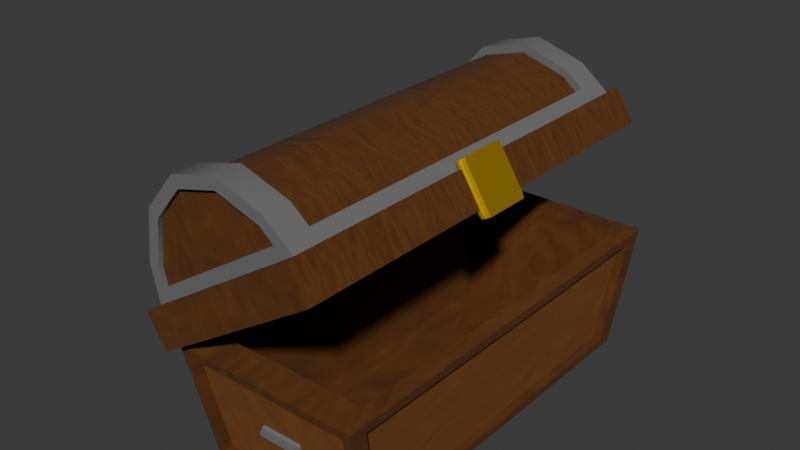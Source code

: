 # Source: treasure_chest.blend  (saved by Blender 4.4.32; exported with 4.5.12 LTS)
import bpy
from mathutils import Matrix  # noqa: F401  (used for matrix-valued properties, if any)

bpy.ops.wm.read_factory_settings(use_empty=True)
scene = bpy.context.scene
scene.name = 'Scene'

# ---- collections
col_collection = bpy.data.collections.new('Collection'); scene.collection.children.link(col_collection)

# ---- materials (node trees are filled in below, after node groups)
mat_metall_verstr_rkung = bpy.data.materials.new('Metall versträrkung')
mat_wood = bpy.data.materials.new(' Wood ')
mat_wood_2_001 = bpy.data.materials.new('Wood 2.001')
mat_verschluss = bpy.data.materials.new('Verschluss')

# ---- node groups
ng_smooth_by_angle = bpy.data.node_groups.new('Smooth by Angle', 'GeometryNodeTree')
_s = ng_smooth_by_angle.interface.new_socket(name='Mesh', in_out='OUTPUT', socket_type='NodeSocketGeometry')
_s = ng_smooth_by_angle.interface.new_socket(name='Mesh', in_out='INPUT', socket_type='NodeSocketGeometry')
_s = ng_smooth_by_angle.interface.new_socket(name='Angle', in_out='INPUT', socket_type='NodeSocketFloat')
_s.subtype = 'ANGLE'
_s.default_value = 0.5236
_s.min_value = 0.0
_s.max_value = 3.142
_s.description = 'Maximum face angle for smooth edges'
_s = ng_smooth_by_angle.interface.new_socket(name='Ignore Sharpness', in_out='INPUT', socket_type='NodeSocketBool')
_s.force_non_field = True
ng_smooth_by_angle.description = 'Set the sharpness of mesh edges based on the angle between the neighboring faces'
ng_smooth_by_angle.is_modifier = True
_N = ng_smooth_by_angle.nodes; _L = ng_smooth_by_angle.links
n0 = _N.new('GeometryNodeSetShadeSmooth'); n0.name = 'Set Shade Smooth'; n0.location = (120, -80)
n0.domain = 'EDGE'
n1 = _N.new('GeometryNodeSetShadeSmooth'); n1.name = 'Set Shade Smooth.001'; n1.location = (300, -80)
n2 = _N.new('NodeGroupOutput'); n2.name = 'Group Output'; n2.location = (480, -80)
n3 = _N.new('GeometryNodeInputMeshEdgeAngle'); n3.name = 'Edge Angle'; n3.location = (-440, -240)
n4 = _N.new('NodeGroupInput'); n4.name = 'Group Input'; n4.location = (-80, -80)
n5 = _N.new('GeometryNodeInputEdgeSmooth'); n5.name = 'Is Edge Smooth'; n5.location = (-260, -120)
n6 = _N.new('GeometryNodeInputShadeSmooth'); n6.name = 'Is Shade Smooth'; n6.location = (-440, -397)
n7 = _N.new('FunctionNodeCompare'); n7.name = 'Compare'; n7.location = (-260, -260)
n7.operation = 'LESS_EQUAL'
n7.inputs[6].default_value = (0.0, 0.0, 0.0, 0.0)
n7.inputs[7].default_value = (0.0, 0.0, 0.0, 0.0)
n8 = _N.new('FunctionNodeBooleanMath'); n8.name = 'Boolean Math.001'; n8.location = (-80, -260)
n9 = _N.new('NodeGroupInput'); n9.name = 'Group Input.001'; n9.location = (-440, -329)
n10 = _N.new('NodeGroupInput'); n10.name = 'Group Input.002'; n10.location = (-259, -189)
n11 = _N.new('FunctionNodeBooleanMath'); n11.name = 'Boolean Math'; n11.location = (-80, -149)
n11.operation = 'OR'
n12 = _N.new('FunctionNodeBooleanMath'); n12.name = 'Boolean Math.002'; n12.location = (-260, -380)
n12.operation = 'OR'
n13 = _N.new('NodeGroupInput'); n13.name = 'Group Input.003'; n13.location = (-440, -460)
_L.new(n3.outputs[0], n7.inputs[0])
_L.new(n1.outputs[0], n2.inputs[0])
_L.new(n9.outputs[1], n7.inputs[1])
_L.new(n7.outputs[0], n8.inputs[0])
_L.new(n4.outputs[0], n0.inputs[0])
_L.new(n0.outputs[0], n1.inputs[0])
_L.new(n8.outputs[0], n0.inputs[2])
_L.new(n10.outputs[2], n11.inputs[1])
_L.new(n5.outputs[0], n11.inputs[0])
_L.new(n11.outputs[0], n0.inputs[1])
_L.new(n13.outputs[2], n12.inputs[1])
_L.new(n6.outputs[0], n12.inputs[0])
_L.new(n12.outputs[0], n8.inputs[1])
n2.is_active_output = True

# ---- material node trees
mat_metall_verstr_rkung.use_nodes = True; mat_metall_verstr_rkung.node_tree.nodes.clear()
_N = mat_metall_verstr_rkung.node_tree.nodes; _L = mat_metall_verstr_rkung.node_tree.links
n0 = _N.new('ShaderNodeBsdfPrincipled'); n0.name = 'Principled BSDF'; n0.location = (10, 300)
n0.inputs[0].default_value = (0.1742, 0.1742, 0.1742, 1.0)
n0.inputs[1].default_value = 0.116
n0.inputs[2].default_value = 0.8
n0.inputs[3].default_value = 1.3
n1 = _N.new('ShaderNodeOutputMaterial'); n1.name = 'Material Output'; n1.location = (300, 300)
_L.new(n0.outputs[0], n1.inputs[0])
n1.is_active_output = True
mat_wood.use_nodes = True; mat_wood.node_tree.nodes.clear()
_N = mat_wood.node_tree.nodes; _L = mat_wood.node_tree.links
n0 = _N.new('ShaderNodeBsdfPrincipled'); n0.name = 'Principled BSDF'; n0.location = (157, 300)
n0.inputs[2].default_value = 1.0
n1 = _N.new('ShaderNodeOutputMaterial'); n1.name = 'Material Output'; n1.location = (433, 300)
n2 = _N.new('ShaderNodeTexNoise'); n2.name = 'Noise Texture'; n2.location = (-317, 304)
n2.inputs[2].default_value = 3.0
n2.inputs[3].default_value = 0.8
n2.inputs[4].default_value = 0.9559
n2.inputs[8].default_value = 1.6
n3 = _N.new('ShaderNodeValToRGB'); n3.name = 'Color Ramp'; n3.location = (-137, 277)
while len(n3.color_ramp.elements) > 1: n3.color_ramp.elements.remove(n3.color_ramp.elements[-1])
n3.color_ramp.elements[0].position = 0.0; n3.color_ramp.elements[0].color = (0.1594, 0.05046, 0.0, 1.0)
_e = n3.color_ramp.elements.new(1.0); _e.color = (0.04002, 0.009617, 0.0, 1.0)
n4 = _N.new('ShaderNodeMapping'); n4.name = 'Mapping'; n4.location = (-497, 293)
n5 = _N.new('ShaderNodeTexCoord'); n5.name = 'Texture Coordinate'; n5.location = (-712, 272)
_L.new(n0.outputs[0], n1.inputs[0])
_L.new(n3.outputs[0], n0.inputs[0])
_L.new(n2.outputs[1], n3.inputs[0])
_L.new(n5.outputs[3], n4.inputs[0])
_L.new(n4.outputs[0], n2.inputs[0])
n1.is_active_output = True
mat_wood_2_001.use_nodes = True; mat_wood_2_001.node_tree.nodes.clear()
_N = mat_wood_2_001.node_tree.nodes; _L = mat_wood_2_001.node_tree.links
n0 = _N.new('ShaderNodeBsdfPrincipled'); n0.name = 'Principled BSDF'; n0.location = (385, 267)
n0.inputs[2].default_value = 1.0
n1 = _N.new('ShaderNodeOutputMaterial'); n1.name = 'Material Output'; n1.location = (662, 267)
n2 = _N.new('ShaderNodeTexNoise'); n2.name = 'Noise Texture'; n2.location = (-88, 271)
n2.inputs[2].default_value = 3.0
n2.inputs[3].default_value = 0.8
n2.inputs[4].default_value = 0.9559
n2.inputs[8].default_value = 1.6
n3 = _N.new('ShaderNodeValToRGB'); n3.name = 'Color Ramp'; n3.location = (92, 244)
while len(n3.color_ramp.elements) > 1: n3.color_ramp.elements.remove(n3.color_ramp.elements[-1])
n3.color_ramp.elements[0].position = 0.0; n3.color_ramp.elements[0].color = (0.2618, 0.07811, 0.0004651, 1.0)
_e = n3.color_ramp.elements.new(1.0); _e.color = (0.1143, 0.03996, 0.006387, 1.0)
n4 = _N.new('ShaderNodeMapping'); n4.name = 'Mapping'; n4.location = (-268, 260)
n5 = _N.new('ShaderNodeTexCoord'); n5.name = 'Texture Coordinate'; n5.location = (-483, 239)
_L.new(n0.outputs[0], n1.inputs[0])
_L.new(n3.outputs[0], n0.inputs[0])
_L.new(n2.outputs[1], n3.inputs[0])
_L.new(n5.outputs[3], n4.inputs[0])
_L.new(n4.outputs[0], n2.inputs[0])
n1.is_active_output = True
mat_verschluss.use_nodes = True; mat_verschluss.node_tree.nodes.clear()
_N = mat_verschluss.node_tree.nodes; _L = mat_verschluss.node_tree.links
n0 = _N.new('ShaderNodeBsdfPrincipled'); n0.name = 'Principled BSDF'; n0.location = (10, 300)
n0.inputs[0].default_value = (0.5969, 0.3918, 0.0, 1.0)
n0.inputs[1].default_value = 1.0
n0.inputs[2].default_value = 0.752
n1 = _N.new('ShaderNodeOutputMaterial'); n1.name = 'Material Output'; n1.location = (300, 300)
_L.new(n0.outputs[0], n1.inputs[0])
n1.is_active_output = True

# ---- world
world_world = bpy.data.worlds.new('World'); scene.world = world_world
world_world.use_nodes = True; world_world.node_tree.nodes.clear()
_N = world_world.node_tree.nodes; _L = world_world.node_tree.links
n0 = _N.new('ShaderNodeOutputWorld'); n0.name = 'World Output'; n0.location = (300, 300)
n1 = _N.new('ShaderNodeBackground'); n1.name = 'Background'; n1.location = (10, 300)
n1.inputs[0].default_value = (0.05088, 0.05088, 0.05088, 1.0)
_L.new(n1.outputs[0], n0.inputs[0])
n0.is_active_output = True
world_world.color = (0.05088, 0.05088, 0.05088)
world_world.sun_shadow_jitter_overblur = 0.0

# ---- meshes
me_cube_002 = bpy.data.meshes.new('Cube.002')
me_cube_002.from_pydata([(-0.8891, -0.8891, -1.437), (-0.8891, 0.8891, -1.437), (0.8891, -0.8891, -1.437), (0.8891, 0.8891, -1.437), (1.0, -1.0, -0.3255), (-1.0, -1.0, -0.3255), (-1.0, 1.0, -0.3255), (1.0, 1.0, -0.3255), (-0.7444, 0.7444, -1.314), (-0.7444, -0.7444, -1.314), (0.7444, 0.7444, -1.314), (0.7444, -0.7444, -1.314), (-0.8677, -0.8677, -0.289), (-0.8677, 0.8677, -0.289), (0.8677, 0.8677, -0.289), (0.8677, -0.8677, -0.289), (-0.8135, -0.8974, -1.354), (-0.8974, -0.8135, -1.354), (-0.8974, 0.8135, -1.354), (-0.9917, 0.9078, -0.4086), (0.8974, 0.8135, -1.354), (0.8974, -0.8135, -1.354), (0.9917, -0.9078, -0.4086), (0.8135, 0.8974, -1.354), (-0.8135, 0.8974, -1.354), (-0.9078, 0.9917, -0.4086), (0.9078, 0.9917, -0.4086), (0.8135, -0.8974, -1.354), (0.9078, -0.9917, -0.4086), (-0.9078, -0.9917, -0.4086), (-0.9917, -0.9078, -0.4086), (0.9917, 0.9078, -0.4086), (0.8135, 0.8116, -1.346), (-0.8135, 0.8116, -1.346), (-0.9078, 0.9059, -0.4), (0.9078, 0.9059, -0.4), (-0.8135, -0.8116, -1.346), (0.8135, -0.8116, -1.346), (0.9078, -0.9059, -0.4), (-0.9078, -0.9059, -0.4), (-0.8116, 0.8135, -1.346), (-0.8116, -0.8135, -1.346), (-0.9059, -0.9078, -0.4), (-0.9059, 0.9078, -0.4), (0.8116, -0.8135, -1.346), (0.8116, 0.8135, -1.346), (0.9059, 0.9078, -0.4), (0.9059, -0.9078, -0.4), (0.8135, 0.8529, -1.35), (-0.8135, 0.8529, -1.35), (-0.9078, 0.9472, -0.4041), (0.9078, 0.9472, -0.4041), (-0.8135, -0.8529, -1.35), (0.8135, -0.8529, -1.35), (0.9078, -0.9472, -0.4041), (-0.9078, -0.9472, -0.4041), (-0.2126, -0.9096, -0.9155), (-0.2126, -0.92, -0.9051), (-0.2231, -0.9096, -0.9051), (-0.2126, -0.92, -0.8488), (-0.2126, -0.9096, -0.8384), (-0.2231, -0.9096, -0.8488), (-0.2126, -0.8905, -0.9155), (-0.2231, -0.8905, -0.9051), (-0.2126, -0.88, -0.9051), (-0.2126, -0.8905, -0.8384), (-0.2126, -0.88, -0.8488), (-0.2231, -0.8905, -0.8488), (0.2126, -0.9096, -0.9155), (0.2231, -0.9096, -0.9051), (0.2126, -0.92, -0.9051), (0.2126, -0.9096, -0.8384), (0.2126, -0.92, -0.8488), (0.2231, -0.9096, -0.8488), (0.2126, -0.8905, -0.9155), (0.2126, -0.88, -0.9051), (0.2231, -0.8905, -0.9051), (0.2126, -0.8905, -0.8384), (0.2231, -0.8905, -0.8488), (0.2126, -0.88, -0.8488), (0.1988, -0.92, -0.8913), (0.1988, -0.92, -0.8626), (-0.1988, -0.92, -0.8626), (-0.1988, -0.92, -0.8913), (0.1988, -0.9381, -0.8626), (0.1988, -0.9381, -0.8913), (-0.1988, -0.9381, -0.8913), (-0.1988, -0.9381, -0.8626), (0.1988, -0.92, -0.8913), (-0.1988, -0.92, -0.8913), (0.1988, -0.9381, -0.8626), (0.1988, -0.9381, -0.8913), (-0.1988, -0.9381, -0.8913), (-0.1988, -0.9381, -0.8626), (-0.1902, 0.9003, -0.9198), (-0.1902, 0.8779, -0.8973), (-0.2126, 0.9003, -0.8973), (-0.1902, 0.8779, -0.8566), (-0.1902, 0.9003, -0.8341), (-0.2126, 0.9003, -0.8566), (-0.1902, 0.8998, -0.9198), (-0.2126, 0.8998, -0.8973), (-0.1806, 0.9222, -0.8878), (-0.1902, 0.8998, -0.8341), (-0.1806, 0.9222, -0.8661), (-0.2126, 0.8998, -0.8566), (0.1902, 0.9003, -0.9198), (0.2126, 0.9003, -0.8973), (0.1902, 0.8779, -0.8973), (0.1902, 0.9003, -0.8341), (0.1902, 0.8779, -0.8566), (0.2126, 0.9003, -0.8566), (0.1902, 0.8998, -0.9198), (0.1806, 0.9222, -0.8878), (0.2126, 0.8998, -0.8973), (0.1902, 0.8998, -0.8341), (0.2126, 0.8998, -0.8566), (0.1806, 0.9222, -0.8661), (-0.1902, 0.9222, -0.8566), (-0.1902, 0.9222, -0.8973), (0.1902, 0.9222, -0.8973), (0.1902, 0.9222, -0.8566), (-0.1806, 0.941, -0.8661), (-0.1806, 0.941, -0.8878), (0.1806, 0.941, -0.8878), (0.1806, 0.941, -0.8661)], [], [(1, 3, 2, 0), (8, 9, 11, 10), (8, 10, 14, 13), (11, 9, 12, 15), (9, 8, 13, 12), (10, 11, 15, 14), (5, 12, 13, 6), (6, 13, 14, 7), (7, 14, 15, 4), (4, 15, 12, 5), (1, 24, 23, 3), (3, 23, 26, 7), (7, 26, 25, 6), (6, 25, 24, 1), (2, 27, 16, 0), (0, 16, 29, 5), (5, 29, 28, 4), (4, 28, 27, 2), (0, 17, 18, 1), (1, 18, 19, 6), (6, 19, 30, 5), (5, 30, 17, 0), (3, 20, 21, 2), (2, 21, 22, 4), (4, 22, 31, 7), (7, 31, 20, 3), (24, 33, 32, 23), (29, 39, 38, 28), (21, 44, 47, 22), (16, 36, 39, 29), (34, 50, 49, 33), (35, 51, 50, 34), (41, 42, 43, 40), (45, 46, 47, 44), (22, 47, 46, 31), (17, 41, 40, 18), (25, 34, 33, 24), (30, 42, 41, 17), (23, 32, 35, 26), (18, 40, 43, 19), (26, 35, 34, 25), (19, 43, 42, 30), (27, 37, 36, 16), (20, 45, 44, 21), (28, 38, 37, 27), (31, 46, 45, 20), (49, 50, 51, 48), (53, 54, 55, 52), (36, 52, 55, 39), (37, 53, 52, 36), (32, 48, 51, 35), (33, 49, 48, 32), (39, 55, 54, 38), (38, 54, 53, 37), (82, 83, 86, 87), (76, 78, 73, 69), (77, 65, 60, 71), (58, 61, 67, 63), (64, 66, 79, 75), (56, 57, 58), (59, 60, 61), (62, 63, 64), (65, 66, 67), (68, 69, 70), (71, 72, 73), (74, 75, 76), (77, 78, 79), (62, 56, 58, 63), (57, 59, 61, 58), (60, 65, 67, 61), (66, 64, 63, 67), (74, 62, 64, 75), (65, 77, 79, 66), (78, 76, 75, 79), (68, 74, 76, 69), (77, 71, 73, 78), (72, 70, 69, 73), (56, 68, 70, 57), (71, 60, 59, 72), (62, 74, 68, 56), (70, 72, 81, 80), (72, 59, 82, 81), (59, 57, 83, 82), (57, 70, 80, 83), (86, 83, 89, 92), (80, 85, 91, 88), (81, 82, 87, 84), (80, 81, 84, 85), (91, 90, 93, 92), (89, 88, 91, 92), (83, 80, 88, 89), (84, 87, 93, 90), (85, 84, 90, 91), (87, 86, 92, 93), (108, 110, 97, 95), (114, 116, 111, 107), (115, 103, 98, 109), (96, 99, 105, 101), (117, 113, 124, 125), (94, 95, 96), (97, 98, 99), (100, 101, 119), (103, 118, 105), (106, 107, 108), (109, 110, 111), (112, 120, 114), (115, 116, 121), (100, 94, 96, 101), (95, 97, 99, 96), (98, 103, 105, 99), (118, 119, 101, 105), (112, 100, 119, 120), (103, 115, 121, 118), (116, 114, 120, 121), (106, 112, 114, 107), (115, 109, 111, 116), (110, 108, 107, 111), (94, 106, 108, 95), (109, 98, 97, 110), (100, 112, 106, 94), (104, 102, 119, 118), (102, 113, 120, 119), (117, 104, 118, 121), (113, 117, 121, 120), (123, 122, 125, 124), (113, 102, 123, 124), (104, 117, 125, 122), (102, 104, 122, 123)])
me_cube_002.polygons.foreach_set('material_index', [1, 1, 1, 1, 1, 1, 1, 1, 1, 1, 1, 1, 1, 1, 1, 1, 1, 1, 1, 1, 1, 1, 1, 1, 1, 1, 1, 1, 1, 1, 1, 1, 3, 3, 1, 1, 1, 1, 1, 1, 1, 0, 1, 1, 1, 1, 3, 3, 1, 1, 1, 1, 1, 1, 0, 0, 0, 0, 1, 0, 0, 1, 1, 0, 0, 1, 1, 0, 0, 0, 1, 1, 1, 1, 0, 0, 0, 0, 0, 0, 0, 0, 0, 0, 1, 1, 0, 0, 0, 0, 1, 1, 1, 1, 0, 0, 0, 0, 0, 0, 0, 0, 0, 0, 0, 0, 0, 0, 0, 0, 0, 0, 0, 0, 0, 0, 0, 0, 0, 0, 0, 0, 0, 0, 0, 0, 0, 0])
_uv = me_cube_002.uv_layers.new(name='UVMap')
_uv.uv.foreach_set('vector', [0.125, 0.5, 0.375, 0.5, 0.375, 0.75, 0.125, 0.75, 0.125, 0.5, 0.125, 0.75, 0.375, 0.75, 0.375, 0.5, 0.375, 0.25, 0.375, 0.5, 0.4719, 0.5, 0.4719, 0.25, 0.375, 0.75, 0.375, 1.0, 0.4719, 1.0, 0.4719, 0.75, 0.375, 0.0, 0.375, 0.25, 0.4719, 0.25, 0.4719, 0.0, 0.375, 0.5, 0.375, 0.75, 0.4719, 0.75, 0.4719, 0.5, 0.4719, 0.0, 0.4719, 0.0, 0.4719, 0.25, 0.4719, 0.25, 0.4719, 0.25, 0.4719, 0.25, 0.4719, 0.5, 0.4719, 0.5, 0.4719, 0.5, 0.4719, 0.5, 0.4719, 0.75, 0.4719, 0.75, 0.4719, 0.75, 0.4719, 0.75, 0.4719, 1.0, 0.4719, 1.0, 0.375, 0.25, 0.3822, 0.2614, 0.3822, 0.4886, 0.375, 0.5, 0.375, 0.5, 0.3822, 0.4886, 0.4647, 0.4892, 0.4719, 0.5, 0.4719, 0.5, 0.4647, 0.4892, 0.4647, 0.2608, 0.4719, 0.25, 0.4719, 0.25, 0.4647, 0.2608, 0.3822, 0.2614, 0.375, 0.25, 0.375, 0.75, 0.3822, 0.7614, 0.3822, 0.9886, 0.375, 1.0, 0.375, 1.0, 0.3822, 0.9886, 0.4647, 0.9892, 0.4719, 1.0, 0.4719, 1.0, 0.4647, 0.9892, 0.4647, 0.7608, 0.4719, 0.75, 0.4719, 0.75, 0.4647, 0.7608, 0.3822, 0.7614, 0.375, 0.75, 0.375, 0.0, 0.3822, 0.01144, 0.3822, 0.2386, 0.375, 0.25, 0.375, 0.25, 0.3822, 0.2386, 0.4647, 0.2392, 0.4719, 0.25, 0.4719, 0.25, 0.4647, 0.2392, 0.4647, 0.01076, 0.4719, 0.0, 0.4719, 0.0, 0.4647, 0.01076, 0.3822, 0.01144, 0.375, 0.0, 0.375, 0.5, 0.3822, 0.5114, 0.3822, 0.7386, 0.375, 0.75, 0.375, 0.75, 0.3822, 0.7386, 0.4647, 0.7392, 0.4719, 0.75, 0.4719, 0.75, 0.4647, 0.7392, 0.4647, 0.5108, 0.4719, 0.5, 0.4719, 0.5, 0.4647, 0.5108, 0.3822, 0.5114, 0.375, 0.5, 0.3822, 0.2614, 0.3822, 0.2614, 0.3822, 0.4886, 0.3822, 0.4886, 0.4647, 0.9892, 0.4647, 0.9892, 0.4647, 0.7608, 0.4647, 0.7608, 0.3822, 0.7386, 0.3822, 0.7386, 0.4647, 0.7392, 0.4647, 0.7392, 0.3822, 0.9886, 0.3822, 0.9886, 0.4647, 0.9892, 0.4647, 0.9892, 0.4647, 0.2608, 0.4647, 0.2608, 0.3822, 0.2614, 0.3822, 0.2614, 0.4647, 0.4892, 0.4647, 0.4892, 0.4647, 0.2608, 0.4647, 0.2608, 0.3822, 0.01144, 0.4647, 0.01076, 0.4647, 0.2392, 0.3822, 0.2386, 0.3822, 0.5114, 0.4647, 0.5108, 0.4647, 0.7392, 0.3822, 0.7386, 0.4647, 0.7392, 0.4647, 0.7392, 0.4647, 0.5108, 0.4647, 0.5108, 0.3822, 0.01144, 0.3822, 0.01144, 0.3822, 0.2386, 0.3822, 0.2386, 0.4647, 0.2608, 0.4647, 0.2608, 0.3822, 0.2614, 0.3822, 0.2614, 0.4647, 0.01076, 0.4647, 0.01076, 0.3822, 0.01144, 0.3822, 0.01144, 0.3822, 0.4886, 0.3822, 0.4886, 0.4647, 0.4892, 0.4647, 0.4892, 0.3822, 0.2386, 0.3822, 0.2386, 0.4647, 0.2392, 0.4647, 0.2392, 0.4647, 0.4892, 0.4647, 0.4892, 0.4647, 0.2608, 0.4647, 0.2608, 0.4647, 0.2392, 0.4647, 0.2392, 0.4647, 0.01076, 0.4647, 0.01076, 0.3822, 0.7614, 0.3822, 0.7614, 0.3822, 0.9886, 0.3822, 0.9886, 0.3822, 0.5114, 0.3822, 0.5114, 0.3822, 0.7386, 0.3822, 0.7386, 0.4647, 0.7608, 0.4647, 0.7608, 0.3822, 0.7614, 0.3822, 0.7614, 0.4647, 0.5108, 0.4647, 0.5108, 0.3822, 0.5114, 0.3822, 0.5114, 0.3822, 0.2614, 0.4647, 0.2608, 0.4647, 0.4892, 0.3822, 0.4886, 0.3822, 0.7614, 0.4647, 0.7608, 0.4647, 0.9892, 0.3822, 0.9886, 0.3822, 0.9886, 0.3822, 0.9886, 0.4647, 0.9892, 0.4647, 0.9892, 0.3822, 0.7614, 0.3822, 0.7614, 0.3822, 0.9886, 0.3822, 0.9886, 0.3822, 0.4886, 0.3822, 0.4886, 0.4647, 0.4892, 0.4647, 0.4892, 0.3822, 0.2614, 0.3822, 0.2614, 0.3822, 0.4886, 0.3822, 0.4886, 0.4647, 0.9892, 0.4647, 0.9892, 0.4647, 0.7608, 0.4647, 0.7608, 0.4647, 0.7608, 0.4647, 0.7608, 0.3822, 0.7614, 0.3822, 0.7614, 0.5464, 0.9864, 0.4536, 0.9864, 0.4536, 0.9864, 0.5464, 0.9864, 0.4088, 0.5653, 0.5912, 0.5653, 0.5912, 0.6847, 0.4088, 0.6847, 0.6309, 0.5653, 0.8691, 0.5653, 0.8691, 0.6847, 0.6309, 0.6847, 0.4088, 0.06529, 0.5912, 0.06529, 0.5912, 0.1847, 0.4088, 0.1847, 0.4088, 0.2559, 0.5912, 0.2559, 0.5912, 0.4941, 0.4088, 0.4941, 0.1309, 0.6847, 0.1309, 0.75, 0.125, 0.6847, 0.5912, 0.9941, 0.625, 0.9941, 0.5912, 1.0, 0.1309, 0.5653, 0.125, 0.5653, 0.1309, 0.5, 0.625, 0.2559, 0.5912, 0.2559, 0.5912, 0.25, 0.3691, 0.6847, 0.375, 0.6847, 0.3691, 0.75, 0.625, 0.7559, 0.5912, 0.7559, 0.5912, 0.75, 0.3691, 0.5653, 0.3691, 0.5, 0.375, 0.5653, 0.625, 0.5653, 0.5912, 0.5653, 0.5912, 0.5, 0.1309, 0.5653, 0.1309, 0.6847, 0.125, 0.6847, 0.125, 0.5653, 0.4088, 0.0, 0.5912, 0.0, 0.5912, 0.06529, 0.4088, 0.06529, 0.625, 0.06529, 0.625, 0.1847, 0.5912, 0.1847, 0.5912, 0.06529, 0.5912, 0.2559, 0.4088, 0.2559, 0.4088, 0.1847, 0.5912, 0.1847, 0.3691, 0.5653, 0.1309, 0.5653, 0.1309, 0.5, 0.3691, 0.5, 0.625, 0.2559, 0.625, 0.4941, 0.5912, 0.4941, 0.5912, 0.2559, 0.5912, 0.5653, 0.4088, 0.5653, 0.4088, 0.4941, 0.5912, 0.4941, 0.3691, 0.6847, 0.3691, 0.5653, 0.4088, 0.5653, 0.4088, 0.6847, 0.6309, 0.5653, 0.6309, 0.6847, 0.5912, 0.6847, 0.5912, 0.5653, 0.5912, 0.7559, 0.4088, 0.7559, 0.4088, 0.6847, 0.5912, 0.6847, 0.1309, 0.6847, 0.3691, 0.6847, 0.3691, 0.75, 0.1309, 0.75, 0.625, 0.7559, 0.625, 0.9941, 0.5912, 0.9941, 0.5912, 0.7559, 0.1309, 0.5653, 0.3691, 0.5653, 0.3691, 0.6847, 0.1309, 0.6847, 0.4088, 0.7559, 0.5912, 0.7559, 0.5464, 0.7636, 0.4536, 0.7636, 0.5912, 0.7559, 0.5912, 0.9941, 0.5464, 0.9864, 0.5464, 0.7636, 0.5912, 0.9941, 0.4088, 0.9941, 0.4536, 0.9864, 0.5464, 0.9864, 0.4088, 0.9941, 0.4088, 0.7559, 0.4536, 0.7636, 0.4536, 0.9864, 0.4536, 0.9864, 0.4536, 0.9864, 0.4536, 0.9864, 0.4536, 0.9864, 0.4536, 0.7636, 0.4536, 0.7636, 0.4536, 0.7636, 0.4536, 0.7636, 0.5464, 0.7636, 0.5464, 0.9864, 0.5464, 0.9864, 0.5464, 0.7636, 0.4536, 0.7636, 0.5464, 0.7636, 0.5464, 0.7636, 0.4536, 0.7636, 0.4536, 0.7636, 0.5464, 0.7636, 0.5464, 0.9864, 0.4536, 0.9864, 0.4536, 0.9864, 0.4536, 0.7636, 0.4536, 0.7636, 0.4536, 0.9864, 0.4536, 0.9864, 0.4536, 0.7636, 0.4536, 0.7636, 0.4536, 0.9864, 0.5464, 0.7636, 0.5464, 0.9864, 0.5464, 0.9864, 0.5464, 0.7636, 0.4536, 0.7636, 0.5464, 0.7636, 0.5464, 0.7636, 0.4536, 0.7636, 0.5464, 0.9864, 0.4536, 0.9864, 0.4536, 0.9864, 0.5464, 0.9864, 0.4405, 0.7632, 0.5595, 0.7632, 0.5595, 0.9868, 0.4405, 0.9868, 0.4405, 0.6263, 0.5595, 0.6263, 0.5595, 0.6237, 0.4405, 0.6237, 0.6382, 0.6263, 0.8618, 0.6263, 0.8618, 0.6237, 0.6382, 0.6237, 0.4405, 0.1263, 0.5595, 0.1263, 0.5595, 0.1237, 0.4405, 0.1237, 0.5316, 0.4812, 0.4684, 0.4812, 0.4684, 0.4812, 0.5316, 0.4812, 0.1382, 0.6237, 0.1382, 0.75, 0.125, 0.6237, 0.5595, 0.0, 0.625, 0.1263, 0.5595, 0.1263, 0.1382, 0.6263, 0.125, 0.6263, 0.1382, 0.5, 0.625, 0.1237, 0.5595, 0.25, 0.5595, 0.1237, 0.3618, 0.6237, 0.375, 0.6237, 0.3618, 0.75, 0.625, 0.7632, 0.5595, 0.7632, 0.5595, 0.75, 0.3618, 0.6263, 0.3618, 0.5, 0.375, 0.6263, 0.625, 0.4868, 0.5595, 0.5, 0.5595, 0.4868, 0.1382, 0.6263, 0.1382, 0.6237, 0.125, 0.6237, 0.125, 0.6263, 0.4405, 0.0, 0.5595, 0.0, 0.5595, 0.1263, 0.4405, 0.1263, 0.625, 0.1263, 0.625, 0.1237, 0.5595, 0.1237, 0.5595, 0.1263, 0.5595, 0.2632, 0.4405, 0.2632, 0.4405, 0.1237, 0.5595, 0.1237, 0.3618, 0.6263, 0.1382, 0.6263, 0.1382, 0.5, 0.3618, 0.5, 0.625, 0.2632, 0.625, 0.4868, 0.5595, 0.4868, 0.5595, 0.2632, 0.5595, 0.6263, 0.4405, 0.6263, 0.4405, 0.4868, 0.5595, 0.4868, 0.3618, 0.6237, 0.3618, 0.6263, 0.4405, 0.6263, 0.4405, 0.6237, 0.6382, 0.6263, 0.6382, 0.6237, 0.5595, 0.6237, 0.5595, 0.6263, 0.5595, 0.7632, 0.4405, 0.7632, 0.4405, 0.6237, 0.5595, 0.6237, 0.1382, 0.6237, 0.3618, 0.6237, 0.3618, 0.75, 0.1382, 0.75, 0.625, 0.7632, 0.625, 0.9868, 0.5595, 0.9868, 0.5595, 0.7632, 0.1382, 0.6263, 0.3618, 0.6263, 0.3618, 0.6237, 0.1382, 0.6237, 0.5316, 0.2688, 0.4684, 0.2688, 0.4405, 0.2632, 0.5595, 0.2632, 0.4684, 0.2688, 0.4684, 0.4812, 0.4405, 0.4868, 0.4405, 0.2632, 0.5316, 0.4812, 0.5316, 0.2688, 0.5595, 0.2632, 0.5595, 0.4868, 0.4684, 0.4812, 0.5316, 0.4812, 0.5595, 0.4868, 0.4405, 0.4868, 0.4684, 0.2688, 0.5316, 0.2688, 0.5316, 0.4812, 0.4684, 0.4812, 0.4684, 0.4812, 0.4684, 0.2688, 0.4684, 0.2688, 0.4684, 0.4812, 0.5316, 0.2688, 0.5316, 0.4812, 0.5316, 0.4812, 0.5316, 0.2688, 0.4684, 0.2688, 0.5316, 0.2688, 0.5316, 0.2688, 0.4684, 0.2688])
me_cube_002.materials.append(mat_metall_verstr_rkung)
me_cube_002.materials.append(mat_wood)
me_cube_002.materials.append(mat_wood)
me_cube_002.materials.append(mat_wood_2_001)
me_cube_002.update()
me_cube_005 = bpy.data.meshes.new('Cube.005')
me_cube_005.from_pydata([(2.131, -0.9763, 0.4074), (2.131, -1.054, 0.3301), (2.054, -0.9763, 0.3301), (2.131, -1.006, 0.4016), (2.131, -1.031, 0.3848), (2.101, -0.9763, 0.4016), (2.101, -1.007, 0.3945), (2.102, -1.027, 0.3809), (2.086, -1.021, 0.3748), (2.101, -1.048, 0.3301), (2.076, -1.031, 0.3301), (2.131, -1.048, 0.3597), (2.101, -1.041, 0.3605), (2.08, -1.027, 0.3589), (2.06, -0.9763, 0.3597), (2.076, -0.9763, 0.3848), (2.06, -1.006, 0.3301), (2.067, -1.007, 0.3605), (2.08, -1.005, 0.3809), (2.131, 0.9763, 0.4074), (2.054, 0.9763, 0.3301), (2.131, 1.054, 0.3301), (2.101, 0.9763, 0.4016), (2.076, 0.9763, 0.3848), (2.131, 1.006, 0.4016), (2.101, 1.007, 0.3945), (2.08, 1.005, 0.3809), (2.086, 1.021, 0.3748), (2.06, 1.006, 0.3301), (2.076, 1.031, 0.3301), (2.06, 0.9763, 0.3597), (2.067, 1.007, 0.3605), (2.08, 1.027, 0.3589), (2.131, 1.048, 0.3597), (2.131, 1.031, 0.3848), (2.101, 1.048, 0.3301), (2.101, 1.041, 0.3605), (2.102, 1.027, 0.3809), (2.131, -1.054, 0.002802), (2.131, -0.9763, -0.07451), (2.054, -0.9763, 0.002802), (2.131, -1.048, -0.02678), (2.131, -1.031, -0.05187), (2.101, -1.048, 0.002802), (2.101, -1.041, -0.02753), (2.102, -1.027, -0.04793), (2.086, -1.021, -0.04183), (2.101, -0.9763, -0.06863), (2.076, -0.9763, -0.05187), (2.131, -1.006, -0.06863), (2.101, -1.007, -0.06152), (2.08, -1.005, -0.04793), (2.06, -1.006, 0.002802), (2.076, -1.031, 0.002802), (2.06, -0.9763, -0.02678), (2.067, -1.007, -0.02753), (2.08, -1.027, -0.02599), (2.131, 1.054, 0.002802), (2.054, 0.9763, 0.002802), (2.131, 0.9763, -0.07451), (2.101, 1.048, 0.002802), (2.076, 1.031, 0.002802), (2.131, 1.048, -0.02678), (2.101, 1.041, -0.02753), (2.08, 1.027, -0.02599), (2.086, 1.021, -0.04183), (2.06, 0.9763, -0.02678), (2.076, 0.9763, -0.05187), (2.06, 1.006, 0.002802), (2.067, 1.007, -0.02753), (2.08, 1.005, -0.04793), (2.131, 1.006, -0.06863), (2.131, 1.031, -0.05187), (2.101, 0.9763, -0.06863), (2.101, 1.007, -0.06152), (2.102, 1.027, -0.04793), (2.01, -0.9763, 0.4074), (2.088, -0.9763, 0.3301), (2.01, -1.054, 0.3301), (2.04, -0.9763, 0.4016), (2.065, -0.9763, 0.3848), (2.01, -1.006, 0.4016), (2.041, -1.007, 0.3945), (2.061, -1.005, 0.3809), (2.055, -1.021, 0.3748), (2.082, -1.006, 0.3301), (2.065, -1.031, 0.3301), (2.082, -0.9763, 0.3597), (2.075, -1.007, 0.3605), (2.061, -1.027, 0.3589), (2.01, -1.048, 0.3597), (2.01, -1.031, 0.3848), (2.04, -1.048, 0.3301), (2.041, -1.041, 0.3605), (2.039, -1.027, 0.3809), (2.01, 0.9763, 0.4074), (2.01, 1.054, 0.3301), (2.088, 0.9763, 0.3301), (2.01, 1.006, 0.4016), (2.01, 1.031, 0.3848), (2.04, 0.9763, 0.4016), (2.041, 1.007, 0.3945), (2.039, 1.027, 0.3809), (2.055, 1.021, 0.3748), (2.04, 1.048, 0.3301), (2.065, 1.031, 0.3301), (2.01, 1.048, 0.3597), (2.041, 1.041, 0.3605), (2.061, 1.027, 0.3589), (2.082, 0.9763, 0.3597), (2.065, 0.9763, 0.3848), (2.082, 1.006, 0.3301), (2.075, 1.007, 0.3605), (2.061, 1.005, 0.3809), (2.01, -1.054, 0.002802), (2.088, -0.9763, 0.002802), (2.01, -0.9763, -0.07451), (2.04, -1.048, 0.002802), (2.065, -1.031, 0.002802), (2.01, -1.048, -0.02678), (2.041, -1.041, -0.02753), (2.061, -1.027, -0.02599), (2.055, -1.021, -0.04183), (2.082, -0.9763, -0.02678), (2.065, -0.9763, -0.05187), (2.082, -1.006, 0.002802), (2.075, -1.007, -0.02753), (2.061, -1.005, -0.04793), (2.01, -1.006, -0.06863), (2.01, -1.031, -0.05187), (2.04, -0.9763, -0.06863), (2.041, -1.007, -0.06152), (2.039, -1.027, -0.04793), (2.01, 1.054, 0.002802), (2.01, 0.9763, -0.07451), (2.088, 0.9763, 0.002802), (2.01, 1.048, -0.02678), (2.01, 1.031, -0.05187), (2.04, 1.048, 0.002802), (2.041, 1.041, -0.02753), (2.039, 1.027, -0.04793), (2.055, 1.021, -0.04183), (2.04, 0.9763, -0.06863), (2.065, 0.9763, -0.05187), (2.01, 1.006, -0.06863), (2.041, 1.007, -0.06152), (2.061, 1.005, -0.04793), (2.082, 1.006, 0.002802), (2.065, 1.031, 0.002802), (2.082, 0.9763, -0.02678), (2.075, 1.007, -0.02753), (2.061, 1.027, -0.02599), (0.9945, 7.989, 1.154), (0.04497, 7.989, 0.4577), (0.4908, 7.989, 1.021), (0.1275, 7.989, 0.6579), (0.04497, -7.989, 0.4577), (0.9945, -9.208, 1.041), (0.1275, -7.989, 0.6579), (0.4908, -7.989, 1.021), (1.944, 7.989, 0.4577), (1.862, 7.989, 0.6579), (1.498, 7.989, 1.021), (1.944, -7.989, 0.4577), (1.442, -9.208, 0.9225), (1.862, -7.989, 0.6579), (0.9945, 8.124, 1.018), (1.43, 8.125, 0.9028), (0.5588, 8.125, 0.9028), (0.9945, -8.124, 1.018), (0.5588, -8.125, 0.9028), (0.2384, 8.113, 0.5839), (0.2384, -8.113, 0.5839), (0.1253, 8.113, 0.3094), (0.1253, -8.113, 0.3094), (1.43, -8.125, 0.9028), (1.751, -8.113, 0.5839), (1.751, 8.113, 0.5839), (1.864, -8.113, 0.3094), (1.864, 8.113, 0.3094), (1.87, 8.058, 0.002392), (0.1195, 8.058, 0.002392), (0.1195, -8.058, 0.002392), (1.87, -8.058, 0.002392), (-0.05912, -9.702, 0.3353), (-0.05912, 9.702, 0.3353), (2.048, 9.702, 0.3353), (2.048, -9.702, 0.3353), (2.048, 9.702, 0.002392), (-0.05912, 9.702, 0.002392), (-0.05912, -9.702, 0.002392), (2.048, -9.702, 0.002392), (0.9945, 9.208, 1.041), (1.442, 9.208, 0.9225), (0.5475, 9.208, 0.9225), (0.9945, -7.989, 1.154), (0.5475, -9.208, 0.9225), (0.2207, 9.208, 0.5957), (0.2207, -9.208, 0.5957), (0.1587, 9.208, 0.4452), (0.1587, -9.208, 0.4452), (1.768, -9.208, 0.5957), (1.498, -7.989, 1.021), (1.768, 9.208, 0.5957), (1.83, -9.208, 0.4452), (1.83, 9.208, 0.4452), (0.9945, 7.989, 1.074), (0.9945, -7.989, 1.074), (0.5309, -7.989, 0.9515), (0.5309, 7.989, 0.9515), (0.1944, -7.989, 0.6133), (0.1944, 7.989, 0.6133), (1.458, 7.989, 0.9515), (1.458, -7.989, 0.9515), (1.795, 7.989, 0.6133), (1.795, -7.989, 0.6133), (0.1193, 7.989, 0.4271), (0.1193, -7.989, 0.4271), (1.87, -7.989, 0.4271), (1.87, 7.989, 0.4271), (0.9945, 9.208, 1.154), (1.498, 9.208, 1.021), (0.4908, 9.208, 1.021), (0.9945, -9.208, 1.154), (0.4908, -9.208, 1.021), (0.1275, 9.208, 0.6579), (0.1275, -9.208, 0.6579), (-0.005477, 9.208, 0.3353), (-0.005477, -9.208, 0.3353), (1.862, -9.208, 0.6579), (1.498, -9.208, 1.021), (1.862, 9.208, 0.6579), (1.995, -9.208, 0.3353), (1.995, 9.208, 0.3353), (0.9945, 9.008, 1.041), (1.442, 9.008, 0.9225), (0.5475, 9.008, 0.9225), (0.9945, -9.008, 1.041), (0.5475, -9.008, 0.9225), (0.2207, 9.008, 0.5957), (0.2207, -9.008, 0.5957), (0.1587, 9.008, 0.4452), (0.1587, -9.008, 0.4452), (1.768, -9.008, 0.5957), (1.442, -9.008, 0.9225), (1.768, 9.008, 0.5957), (1.83, -9.008, 0.4452), (1.83, 9.008, 0.4452)], [], [(38, 1, 78, 114), (21, 57, 133, 96), (59, 39, 116, 134), (58, 40, 2, 20), (135, 115, 77, 97), (0, 5, 6, 3), (3, 6, 7, 4), (5, 15, 18, 6), (6, 18, 8, 7), (1, 11, 12, 9), (9, 12, 13, 10), (11, 4, 7, 12), (12, 7, 8, 13), (2, 16, 17, 14), (14, 17, 18, 15), (16, 10, 13, 17), (17, 13, 8, 18), (19, 24, 25, 22), (22, 25, 26, 23), (24, 34, 37, 25), (25, 37, 27, 26), (20, 30, 31, 28), (28, 31, 32, 29), (30, 23, 26, 31), (31, 26, 27, 32), (21, 35, 36, 33), (33, 36, 37, 34), (35, 29, 32, 36), (36, 32, 27, 37), (38, 43, 44, 41), (41, 44, 45, 42), (43, 53, 56, 44), (44, 56, 46, 45), (39, 49, 50, 47), (47, 50, 51, 48), (49, 42, 45, 50), (50, 45, 46, 51), (40, 54, 55, 52), (52, 55, 56, 53), (54, 48, 51, 55), (55, 51, 46, 56), (57, 62, 63, 60), (60, 63, 64, 61), (62, 72, 75, 63), (63, 75, 65, 64), (58, 68, 69, 66), (66, 69, 70, 67), (68, 61, 64, 69), (69, 64, 65, 70), (59, 73, 74, 71), (71, 74, 75, 72), (73, 67, 70, 74), (74, 70, 65, 75), (76, 79, 82, 81), (79, 80, 83, 82), (81, 82, 94, 91), (82, 83, 84, 94), (77, 85, 88, 87), (85, 86, 89, 88), (87, 88, 83, 80), (88, 89, 84, 83), (78, 90, 93, 92), (90, 91, 94, 93), (92, 93, 89, 86), (93, 94, 84, 89), (95, 98, 101, 100), (98, 99, 102, 101), (100, 101, 113, 110), (101, 102, 103, 113), (96, 104, 107, 106), (104, 105, 108, 107), (106, 107, 102, 99), (107, 108, 103, 102), (97, 109, 112, 111), (109, 110, 113, 112), (111, 112, 108, 105), (112, 113, 103, 108), (114, 117, 120, 119), (117, 118, 121, 120), (119, 120, 132, 129), (120, 121, 122, 132), (115, 123, 126, 125), (123, 124, 127, 126), (125, 126, 121, 118), (126, 127, 122, 121), (116, 128, 131, 130), (128, 129, 132, 131), (130, 131, 127, 124), (131, 132, 122, 127), (133, 136, 139, 138), (136, 137, 140, 139), (138, 139, 151, 148), (139, 140, 141, 151), (134, 142, 145, 144), (142, 143, 146, 145), (144, 145, 140, 137), (145, 146, 141, 140), (135, 147, 150, 149), (147, 148, 151, 150), (149, 150, 146, 143), (150, 151, 141, 146), (2, 14, 30, 20), (14, 15, 23, 30), (15, 5, 22, 23), (5, 0, 19, 22), (40, 52, 16, 2), (52, 53, 10, 16), (53, 43, 9, 10), (43, 38, 1, 9), (20, 28, 68, 58), (28, 29, 61, 68), (29, 35, 60, 61), (35, 21, 57, 60), (58, 66, 54, 40), (66, 67, 48, 54), (67, 73, 47, 48), (73, 59, 39, 47), (76, 95, 100, 79), (79, 100, 110, 80), (80, 110, 109, 87), (87, 109, 97, 77), (114, 78, 92, 117), (117, 92, 86, 118), (118, 86, 85, 125), (125, 85, 77, 115), (96, 133, 138, 104), (104, 138, 148, 105), (105, 148, 147, 111), (111, 147, 135, 97), (134, 116, 130, 142), (142, 130, 124, 143), (143, 124, 123, 149), (149, 123, 115, 135), (0, 76, 81, 3), (3, 81, 91, 4), (4, 91, 90, 11), (11, 90, 78, 1), (116, 39, 49, 128), (128, 49, 42, 129), (129, 42, 41, 119), (119, 41, 38, 114), (59, 134, 144, 71), (71, 144, 137, 72), (72, 137, 136, 62), (62, 136, 133, 57), (95, 19, 24, 98), (98, 24, 34, 99), (99, 34, 33, 106), (106, 33, 21, 96), (0, 19, 95, 76), (19, 0, 3, 4, 11, 1, 38, 41, 42, 49, 39, 59, 71, 72, 62, 57, 21, 33, 34, 24), (232, 228, 184, 187), (228, 227, 185, 184), (197, 194, 236, 239), (156, 158, 210, 217), (195, 202, 213, 207), (155, 153, 216, 211), (163, 160, 219, 218), (158, 159, 208, 210), (160, 161, 214, 219), (203, 205, 247, 245), (183, 178, 179, 180), (181, 173, 174, 182), (174, 172, 170, 169, 175, 176, 178), (166, 169, 170, 168), (168, 170, 172, 171), (171, 172, 174, 173), (169, 166, 167, 175), (175, 167, 177, 176), (176, 177, 179, 178), (179, 177, 167, 166, 168, 171, 173), (180, 179, 173, 181), (182, 174, 178, 183), (180, 188, 191, 183), (181, 189, 188, 180), (182, 190, 189, 181), (191, 188, 186, 187), (189, 190, 184, 185), (188, 189, 185, 186), (190, 191, 187, 184), (233, 232, 187, 186), (227, 233, 186, 185), (183, 191, 190, 182), (152, 162, 221, 220), (154, 152, 220, 222), (195, 159, 224, 223), (155, 154, 222, 225), (159, 158, 226, 224), (153, 155, 225, 227), (158, 156, 228, 226), (156, 153, 227, 228), (165, 202, 230, 229), (162, 161, 231, 221), (163, 165, 229, 232), (161, 160, 233, 231), (160, 163, 232, 233), (202, 195, 223, 230), (206, 209, 208, 207), (209, 211, 210, 208), (211, 216, 217, 210), (207, 213, 212, 206), (213, 215, 214, 212), (215, 218, 219, 214), (153, 156, 217, 216), (162, 152, 206, 212), (202, 165, 215, 213), (152, 154, 209, 206), (161, 162, 212, 214), (159, 195, 207, 208), (165, 163, 218, 215), (154, 155, 211, 209), (193, 192, 220, 221), (192, 194, 222, 220), (196, 157, 223, 224), (194, 197, 225, 222), (198, 196, 224, 226), (197, 199, 227, 225), (200, 198, 226, 228), (164, 201, 229, 230), (203, 193, 221, 231), (201, 204, 232, 229), (205, 203, 231, 233), (157, 164, 230, 223), (199, 205, 233, 227), (204, 200, 228, 232), (242, 246, 243, 244, 237, 238, 240), (247, 241, 239, 236, 234, 235, 245), (164, 157, 237, 244), (196, 198, 240, 238), (205, 199, 241, 247), (199, 197, 239, 241), (200, 204, 246, 242), (198, 200, 242, 240), (201, 164, 244, 243), (192, 193, 235, 234), (193, 203, 245, 235), (194, 192, 234, 236), (204, 201, 243, 246), (157, 196, 238, 237)])
me_cube_005.polygons.foreach_set('use_smooth', [True] * 239)
me_cube_005.polygons.foreach_set('material_index', [1, 1, 1, 1, 1, 1, 1, 1, 1, 1, 1, 1, 1, 1, 1, 1, 1, 1, 1, 1, 1, 1, 1, 1, 1, 1, 1, 1, 1, 1, 1, 1, 1, 1, 1, 1, 1, 1, 1, 1, 1, 1, 1, 1, 1, 1, 1, 1, 1, 1, 1, 1, 1, 1, 1, 1, 1, 1, 1, 1, 1, 1, 1, 1, 1, 1, 1, 1, 1, 1, 1, 1, 1, 1, 1, 1, 1, 1, 1, 1, 1, 1, 1, 1, 1, 1, 1, 1, 1, 1, 1, 1, 1, 1, 1, 1, 1, 1, 1, 1, 1, 1, 1, 1, 1, 1, 1, 1, 1, 1, 1, 1, 1, 1, 1, 1, 1, 1, 1, 1, 1, 1, 1, 1, 1, 1, 1, 1, 1, 1, 1, 1, 1, 1, 1, 1, 1, 1, 1, 1, 1, 1, 1, 1, 1, 1, 1, 1, 1, 1, 1, 0, 0, 2, 2, 2, 2, 2, 2, 2, 2, 3, 3, 3, 3, 3, 3, 3, 3, 3, 3, 3, 3, 0, 0, 0, 0, 0, 0, 0, 0, 0, 0, 2, 2, 2, 2, 2, 2, 2, 2, 2, 2, 2, 2, 2, 2, 0, 0, 0, 0, 0, 0, 2, 2, 2, 2, 2, 2, 2, 2, 2, 2, 2, 2, 2, 2, 2, 2, 2, 2, 2, 2, 2, 2, 0, 0, 2, 2, 2, 2, 2, 2, 2, 2, 2, 2, 2, 2])
_uv = me_cube_005.uv_layers.new(name='UVMap')
_uv.uv.foreach_set('vector', [0.4766, 0.75, 0.4963, 0.75, 0.4963, 0.75, 0.4766, 0.75, 0.4963, 0.5, 0.4766, 0.5, 0.4766, 0.5, 0.4963, 0.5, 0.4719, 0.5092, 0.4719, 0.7408, 0.4719, 0.7408, 0.4719, 0.5092, 0.4766, 0.5092, 0.4766, 0.7408, 0.4963, 0.7408, 0.4963, 0.5092, 0.4766, 0.5092, 0.4766, 0.7408, 0.4963, 0.7408, 0.4963, 0.5092, 0.5009, 0.7408, 0.5009, 0.7408, 0.5009, 0.7444, 0.5009, 0.7443, 0.5009, 0.7443, 0.5009, 0.7444, 0.5009, 0.75, 0.5009, 0.75, 0.5009, 0.7408, 0.5009, 0.7408, 0.5009, 0.7442, 0.5009, 0.7444, 0.5009, 0.7444, 0.5009, 0.7442, 0.5003, 0.7487, 0.5009, 0.75, 0.4963, 0.75, 0.4981, 0.75, 0.4981, 0.75, 0.4963, 0.75, 0.4963, 0.75, 0.4981, 0.75, 0.498, 0.75, 0.4963, 0.75, 0.4981, 0.75, 0.5009, 0.75, 0.5009, 0.75, 0.4981, 0.75, 0.4981, 0.75, 0.5009, 0.75, 0.5003, 0.7487, 0.498, 0.75, 0.4963, 0.7408, 0.4963, 0.7443, 0.4981, 0.7444, 0.4981, 0.7408, 0.4981, 0.7408, 0.4981, 0.7444, 0.5009, 0.7442, 0.5009, 0.7408, 0.4963, 0.7443, 0.4963, 0.75, 0.498, 0.75, 0.4981, 0.7444, 0.4981, 0.7444, 0.498, 0.75, 0.5003, 0.7487, 0.5009, 0.7442, 0.5009, 0.5092, 0.5009, 0.5057, 0.5009, 0.5056, 0.5009, 0.5092, 0.5009, 0.5092, 0.5009, 0.5056, 0.5009, 0.5058, 0.5009, 0.5092, 0.5009, 0.5057, 0.5009, 0.5, 0.5009, 0.5, 0.5009, 0.5056, 0.5009, 0.5056, 0.5009, 0.5, 0.5003, 0.5013, 0.5009, 0.5058, 0.4963, 0.5092, 0.4981, 0.5092, 0.4981, 0.5056, 0.4963, 0.5057, 0.4963, 0.5057, 0.4981, 0.5056, 0.498, 0.5, 0.4963, 0.5, 0.4981, 0.5092, 0.5009, 0.5092, 0.5009, 0.5058, 0.4981, 0.5056, 0.4981, 0.5056, 0.5009, 0.5058, 0.5003, 0.5013, 0.498, 0.5, 0.4963, 0.5, 0.4963, 0.5, 0.4981, 0.5, 0.4981, 0.5, 0.4981, 0.5, 0.4981, 0.5, 0.5009, 0.5, 0.5009, 0.5, 0.4963, 0.5, 0.4963, 0.5, 0.498, 0.5, 0.4981, 0.5, 0.4981, 0.5, 0.498, 0.5, 0.5003, 0.5013, 0.5009, 0.5, 0.4766, 0.75, 0.4766, 0.75, 0.4747, 0.75, 0.4748, 0.75, 0.4748, 0.75, 0.4747, 0.75, 0.4719, 0.75, 0.4719, 0.75, 0.4766, 0.75, 0.4766, 0.75, 0.4748, 0.75, 0.4747, 0.75, 0.4747, 0.75, 0.4748, 0.75, 0.4726, 0.7487, 0.4719, 0.75, 0.4719, 0.7408, 0.4719, 0.7443, 0.4719, 0.7444, 0.4719, 0.7408, 0.4719, 0.7408, 0.4719, 0.7444, 0.4719, 0.7442, 0.4719, 0.7408, 0.4719, 0.7443, 0.4719, 0.75, 0.4719, 0.75, 0.4719, 0.7444, 0.4719, 0.7444, 0.4719, 0.75, 0.4726, 0.7487, 0.4719, 0.7442, 0.4766, 0.7408, 0.4748, 0.7408, 0.4747, 0.7444, 0.4766, 0.7443, 0.4766, 0.7443, 0.4747, 0.7444, 0.4748, 0.75, 0.4766, 0.75, 0.4748, 0.7408, 0.4719, 0.7408, 0.4719, 0.7442, 0.4747, 0.7444, 0.4747, 0.7444, 0.4719, 0.7442, 0.4726, 0.7487, 0.4748, 0.75, 0.4766, 0.5, 0.4748, 0.5, 0.4747, 0.5, 0.4766, 0.5, 0.4766, 0.5, 0.4747, 0.5, 0.4748, 0.5, 0.4766, 0.5, 0.4748, 0.5, 0.4719, 0.5, 0.4719, 0.5, 0.4747, 0.5, 0.4747, 0.5, 0.4719, 0.5, 0.4726, 0.5013, 0.4748, 0.5, 0.4766, 0.5092, 0.4766, 0.5057, 0.4747, 0.5056, 0.4748, 0.5092, 0.4748, 0.5092, 0.4747, 0.5056, 0.4719, 0.5058, 0.4719, 0.5092, 0.4766, 0.5057, 0.4766, 0.5, 0.4748, 0.5, 0.4747, 0.5056, 0.4747, 0.5056, 0.4748, 0.5, 0.4726, 0.5013, 0.4719, 0.5058, 0.4719, 0.5092, 0.4719, 0.5092, 0.4719, 0.5056, 0.4719, 0.5057, 0.4719, 0.5057, 0.4719, 0.5056, 0.4719, 0.5, 0.4719, 0.5, 0.4719, 0.5092, 0.4719, 0.5092, 0.4719, 0.5058, 0.4719, 0.5056, 0.4719, 0.5056, 0.4719, 0.5058, 0.4726, 0.5013, 0.4719, 0.5, 0.5009, 0.7408, 0.5009, 0.7408, 0.5009, 0.7444, 0.5009, 0.7443, 0.5009, 0.7408, 0.5009, 0.7408, 0.5009, 0.7442, 0.5009, 0.7444, 0.5009, 0.7443, 0.5009, 0.7444, 0.5009, 0.75, 0.5009, 0.75, 0.5009, 0.7444, 0.5009, 0.7442, 0.5003, 0.7487, 0.5009, 0.75, 0.4963, 0.7408, 0.4963, 0.7443, 0.4981, 0.7444, 0.4981, 0.7408, 0.4963, 0.7443, 0.4963, 0.75, 0.498, 0.75, 0.4981, 0.7444, 0.4981, 0.7408, 0.4981, 0.7444, 0.5009, 0.7442, 0.5009, 0.7408, 0.4981, 0.7444, 0.498, 0.75, 0.5003, 0.7487, 0.5009, 0.7442, 0.4963, 0.75, 0.4981, 0.75, 0.4981, 0.75, 0.4963, 0.75, 0.4981, 0.75, 0.5009, 0.75, 0.5009, 0.75, 0.4981, 0.75, 0.4963, 0.75, 0.4981, 0.75, 0.498, 0.75, 0.4963, 0.75, 0.4981, 0.75, 0.5009, 0.75, 0.5003, 0.7487, 0.498, 0.75, 0.5009, 0.5092, 0.5009, 0.5057, 0.5009, 0.5056, 0.5009, 0.5092, 0.5009, 0.5057, 0.5009, 0.5, 0.5009, 0.5, 0.5009, 0.5056, 0.5009, 0.5092, 0.5009, 0.5056, 0.5009, 0.5058, 0.5009, 0.5092, 0.5009, 0.5056, 0.5009, 0.5, 0.5003, 0.5013, 0.5009, 0.5058, 0.4963, 0.5, 0.4963, 0.5, 0.4981, 0.5, 0.4981, 0.5, 0.4963, 0.5, 0.4963, 0.5, 0.498, 0.5, 0.4981, 0.5, 0.4981, 0.5, 0.4981, 0.5, 0.5009, 0.5, 0.5009, 0.5, 0.4981, 0.5, 0.498, 0.5, 0.5003, 0.5013, 0.5009, 0.5, 0.4963, 0.5092, 0.4981, 0.5092, 0.4981, 0.5056, 0.4963, 0.5057, 0.4981, 0.5092, 0.5009, 0.5092, 0.5009, 0.5058, 0.4981, 0.5056, 0.4963, 0.5057, 0.4981, 0.5056, 0.498, 0.5, 0.4963, 0.5, 0.4981, 0.5056, 0.5009, 0.5058, 0.5003, 0.5013, 0.498, 0.5, 0.4766, 0.75, 0.4766, 0.75, 0.4747, 0.75, 0.4748, 0.75, 0.4766, 0.75, 0.4766, 0.75, 0.4748, 0.75, 0.4747, 0.75, 0.4748, 0.75, 0.4747, 0.75, 0.4719, 0.75, 0.4719, 0.75, 0.4747, 0.75, 0.4748, 0.75, 0.4726, 0.7487, 0.4719, 0.75, 0.4766, 0.7408, 0.4748, 0.7408, 0.4747, 0.7444, 0.4766, 0.7443, 0.4748, 0.7408, 0.4719, 0.7408, 0.4719, 0.7442, 0.4747, 0.7444, 0.4766, 0.7443, 0.4747, 0.7444, 0.4748, 0.75, 0.4766, 0.75, 0.4747, 0.7444, 0.4719, 0.7442, 0.4726, 0.7487, 0.4748, 0.75, 0.4719, 0.7408, 0.4719, 0.7443, 0.4719, 0.7444, 0.4719, 0.7408, 0.4719, 0.7443, 0.4719, 0.75, 0.4719, 0.75, 0.4719, 0.7444, 0.4719, 0.7408, 0.4719, 0.7444, 0.4719, 0.7442, 0.4719, 0.7408, 0.4719, 0.7444, 0.4719, 0.75, 0.4726, 0.7487, 0.4719, 0.7442, 0.4766, 0.5, 0.4748, 0.5, 0.4747, 0.5, 0.4766, 0.5, 0.4748, 0.5, 0.4719, 0.5, 0.4719, 0.5, 0.4747, 0.5, 0.4766, 0.5, 0.4747, 0.5, 0.4748, 0.5, 0.4766, 0.5, 0.4747, 0.5, 0.4719, 0.5, 0.4726, 0.5013, 0.4748, 0.5, 0.4719, 0.5092, 0.4719, 0.5092, 0.4719, 0.5056, 0.4719, 0.5057, 0.4719, 0.5092, 0.4719, 0.5092, 0.4719, 0.5058, 0.4719, 0.5056, 0.4719, 0.5057, 0.4719, 0.5056, 0.4719, 0.5, 0.4719, 0.5, 0.4719, 0.5056, 0.4719, 0.5058, 0.4726, 0.5013, 0.4719, 0.5, 0.4766, 0.5092, 0.4766, 0.5057, 0.4747, 0.5056, 0.4748, 0.5092, 0.4766, 0.5057, 0.4766, 0.5, 0.4748, 0.5, 0.4747, 0.5056, 0.4748, 0.5092, 0.4747, 0.5056, 0.4719, 0.5058, 0.4719, 0.5092, 0.4747, 0.5056, 0.4748, 0.5, 0.4726, 0.5013, 0.4719, 0.5058, 0.4963, 0.7408, 0.4981, 0.7408, 0.4981, 0.5092, 0.4963, 0.5092, 0.4981, 0.7408, 0.5009, 0.7408, 0.5009, 0.5092, 0.4981, 0.5092, 0.5009, 0.7408, 0.5009, 0.7408, 0.5009, 0.5092, 0.5009, 0.5092, 0.5009, 0.7408, 0.5009, 0.7408, 0.5009, 0.5092, 0.5009, 0.5092, 0.4766, 0.7408, 0.4766, 0.7443, 0.4963, 0.7443, 0.4963, 0.7408, 0.4766, 0.7443, 0.4766, 0.75, 0.4963, 0.75, 0.4963, 0.7443, 0.4766, 0.75, 0.4766, 0.75, 0.4963, 0.75, 0.4963, 0.75, 0.4766, 0.75, 0.4766, 0.75, 0.4963, 0.75, 0.4963, 0.75, 0.4963, 0.5092, 0.4963, 0.5057, 0.4766, 0.5057, 0.4766, 0.5092, 0.4963, 0.5057, 0.4963, 0.5, 0.4766, 0.5, 0.4766, 0.5057, 0.4963, 0.5, 0.4963, 0.5, 0.4766, 0.5, 0.4766, 0.5, 0.4963, 0.5, 0.4963, 0.5, 0.4766, 0.5, 0.4766, 0.5, 0.4766, 0.5092, 0.4748, 0.5092, 0.4748, 0.7408, 0.4766, 0.7408, 0.4748, 0.5092, 0.4719, 0.5092, 0.4719, 0.7408, 0.4748, 0.7408, 0.4719, 0.5092, 0.4719, 0.5092, 0.4719, 0.7408, 0.4719, 0.7408, 0.4719, 0.5092, 0.4719, 0.5092, 0.4719, 0.7408, 0.4719, 0.7408, 0.5009, 0.7408, 0.5009, 0.5092, 0.5009, 0.5092, 0.5009, 0.7408, 0.5009, 0.7408, 0.5009, 0.5092, 0.5009, 0.5092, 0.5009, 0.7408, 0.5009, 0.7408, 0.5009, 0.5092, 0.4981, 0.5092, 0.4981, 0.7408, 0.4981, 0.7408, 0.4981, 0.5092, 0.4963, 0.5092, 0.4963, 0.7408, 0.4766, 0.75, 0.4963, 0.75, 0.4963, 0.75, 0.4766, 0.75, 0.4766, 0.75, 0.4963, 0.75, 0.4963, 0.75, 0.4766, 0.75, 0.4766, 0.75, 0.4963, 0.75, 0.4963, 0.7443, 0.4766, 0.7443, 0.4766, 0.7443, 0.4963, 0.7443, 0.4963, 0.7408, 0.4766, 0.7408, 0.4963, 0.5, 0.4766, 0.5, 0.4766, 0.5, 0.4963, 0.5, 0.4963, 0.5, 0.4766, 0.5, 0.4766, 0.5, 0.4963, 0.5, 0.4963, 0.5, 0.4766, 0.5, 0.4766, 0.5057, 0.4963, 0.5057, 0.4963, 0.5057, 0.4766, 0.5057, 0.4766, 0.5092, 0.4963, 0.5092, 0.4719, 0.5092, 0.4719, 0.7408, 0.4719, 0.7408, 0.4719, 0.5092, 0.4719, 0.5092, 0.4719, 0.7408, 0.4719, 0.7408, 0.4719, 0.5092, 0.4719, 0.5092, 0.4719, 0.7408, 0.4748, 0.7408, 0.4748, 0.5092, 0.4748, 0.5092, 0.4748, 0.7408, 0.4766, 0.7408, 0.4766, 0.5092, 0.5009, 0.7408, 0.5009, 0.7408, 0.5009, 0.7443, 0.5009, 0.7443, 0.5009, 0.7443, 0.5009, 0.7443, 0.5009, 0.75, 0.5009, 0.75, 0.5009, 0.75, 0.5009, 0.75, 0.4981, 0.75, 0.4981, 0.75, 0.4981, 0.75, 0.4981, 0.75, 0.4963, 0.75, 0.4963, 0.75, 0.4719, 0.7408, 0.4719, 0.7408, 0.4719, 0.7443, 0.4719, 0.7443, 0.4719, 0.7443, 0.4719, 0.7443, 0.4719, 0.75, 0.4719, 0.75, 0.4719, 0.75, 0.4719, 0.75, 0.4748, 0.75, 0.4748, 0.75, 0.4748, 0.75, 0.4748, 0.75, 0.4766, 0.75, 0.4766, 0.75, 0.4719, 0.5092, 0.4719, 0.5092, 0.4719, 0.5057, 0.4719, 0.5057, 0.4719, 0.5057, 0.4719, 0.5057, 0.4719, 0.5, 0.4719, 0.5, 0.4719, 0.5, 0.4719, 0.5, 0.4748, 0.5, 0.4748, 0.5, 0.4748, 0.5, 0.4748, 0.5, 0.4766, 0.5, 0.4766, 0.5, 0.5009, 0.5092, 0.5009, 0.5092, 0.5009, 0.5057, 0.5009, 0.5057, 0.5009, 0.5057, 0.5009, 0.5057, 0.5009, 0.5, 0.5009, 0.5, 0.5009, 0.5, 0.5009, 0.5, 0.4981, 0.5, 0.4981, 0.5, 0.4981, 0.5, 0.4981, 0.5, 0.4963, 0.5, 0.4963, 0.5, 0.5009, 0.7408, 0.5009, 0.5092, 0.5009, 0.5092, 0.5009, 0.7408, 0.0, 0.0, 0.0, 0.0, 0.0, 0.0, 0.0, 0.0, 0.0, 0.0, 0.0, 0.0, 0.0, 0.0, 0.0, 0.0, 0.0, 0.0, 0.0, 0.0, 0.0, 0.0, 0.0, 0.0, 0.0, 0.0, 0.0, 0.0, 0.0, 0.0, 0.0, 0.0, 0.0, 0.0, 0.0, 0.0, 0.0, 0.0, 0.0, 0.0, 0.5009, 0.5, 0.5009, 0.25, 0.5009, 0.25, 0.5009, 0.5, 0.5009, 0.25, 0.5009, 0.0, 0.5009, 0.0, 0.5009, 0.25, 0.5484, 0.9717, 0.5936, 0.931, 0.5936, 0.931, 0.5484, 0.9717, 0.5245, 0.2335, 0.563, 0.2335, 0.563, 0.2335, 0.5245, 0.2335, 0.7491, 0.5165, 0.687, 0.5165, 0.687, 0.5165, 0.7491, 0.5165, 0.563, 0.01655, 0.5245, 0.01655, 0.5245, 0.01655, 0.563, 0.01655, 0.5245, 0.5165, 0.5245, 0.7335, 0.5245, 0.7335, 0.5245, 0.5165, 0.563, 0.2335, 0.625, 0.2335, 0.625, 0.2335, 0.563, 0.2335, 0.5245, 0.7335, 0.563, 0.7335, 0.563, 0.7335, 0.5245, 0.7335, 0.5484, 0.7783, 0.5211, 0.7705, 0.5211, 0.7705, 0.5484, 0.7783, 0.4719, 0.5, 0.5009, 0.5, 0.5009, 0.75, 0.4719, 0.75, 0.4719, 0.0, 0.5009, 0.0, 0.5009, 0.25, 0.4719, 0.25, 0.5009, 0.25, 0.563, 0.2666, 0.6084, 0.312, 0.625, 0.3759, 0.6084, 0.438, 0.563, 0.4834, 0.5009, 0.5, 0.7509, 0.75, 0.7509, 0.5, 0.875, 0.5, 0.875, 0.75, 0.625, 0.0, 0.625, 0.25, 0.563, 0.25, 0.563, 0.0, 0.563, 0.0, 0.563, 0.25, 0.5009, 0.25, 0.5009, 0.0, 0.7491, 0.5, 0.7491, 0.75, 0.687, 0.75, 0.687, 0.5, 0.687, 0.5, 0.687, 0.75, 0.563, 0.75, 0.563, 0.5, 0.563, 0.5, 0.563, 0.75, 0.5009, 0.75, 0.5009, 0.5, 0.5009, 0.75, 0.563, 0.7666, 0.6084, 0.812, 0.625, 0.8759, 0.6084, 0.938, 0.563, 0.9834, 0.5009, 1.0, 0.4719, 0.75, 0.5009, 0.75, 0.5009, 1.0, 0.4719, 1.0, 0.4719, 0.25, 0.5009, 0.25, 0.5009, 0.5, 0.4719, 0.5, 0.4719, 0.75, 0.4719, 0.75, 0.4719, 0.5, 0.4719, 0.5, 0.4719, 1.0, 0.4719, 1.0, 0.4719, 0.75, 0.4719, 0.75, 0.4719, 0.25, 0.4719, 0.25, 0.4719, 0.0, 0.4719, 0.0, 0.4719, 0.5, 0.4719, 0.75, 0.5009, 0.75, 0.5009, 0.5, 0.4719, 0.0, 0.4719, 0.25, 0.5009, 0.25, 0.5009, 0.0, 0.4719, 0.75, 0.4719, 1.0, 0.5009, 1.0, 0.5009, 0.75, 0.4719, 0.25, 0.4719, 0.5, 0.5009, 0.5, 0.5009, 0.25, 0.5009, 0.75, 0.5009, 0.5, 0.5009, 0.5, 0.5009, 0.75, 0.5009, 1.0, 0.5009, 0.75, 0.5009, 0.75, 0.5009, 1.0, 0.4719, 0.5, 0.4719, 0.5, 0.4719, 0.25, 0.4719, 0.25, 0.7509, 0.7335, 0.687, 0.7335, 0.687, 0.75, 0.7491, 0.75, 0.875, 0.7335, 0.7509, 0.7335, 0.7509, 0.75, 0.875, 0.75, 0.7491, 0.5165, 0.875, 0.5165, 0.875, 0.5, 0.7509, 0.5, 0.563, 0.01655, 0.625, 0.01655, 0.625, 0.0, 0.563, 0.0, 0.625, 0.2335, 0.563, 0.2335, 0.563, 0.25, 0.625, 0.25, 0.5245, 0.01655, 0.563, 0.01655, 0.563, 0.0, 0.5009, 0.0, 0.563, 0.2335, 0.5245, 0.2335, 0.5009, 0.25, 0.563, 0.25, 0.5245, 0.2335, 0.5245, 0.01655, 0.5009, 0.0, 0.5009, 0.25, 0.563, 0.5165, 0.687, 0.5165, 0.687, 0.5, 0.563, 0.5, 0.687, 0.7335, 0.563, 0.7335, 0.563, 0.75, 0.687, 0.75, 0.5245, 0.5165, 0.563, 0.5165, 0.563, 0.5, 0.5009, 0.5, 0.563, 0.7335, 0.5245, 0.7335, 0.5009, 0.75, 0.563, 0.75, 0.5245, 0.7335, 0.5245, 0.5165, 0.5009, 0.5, 0.5009, 0.75, 0.687, 0.5165, 0.7491, 0.5165, 0.7491, 0.5, 0.687, 0.5, 0.7509, 0.7335, 0.875, 0.7335, 0.875, 0.5165, 0.7491, 0.5165, 0.625, 0.01655, 0.563, 0.01655, 0.563, 0.2335, 0.625, 0.2335, 0.563, 0.01655, 0.5245, 0.01655, 0.5245, 0.2335, 0.563, 0.2335, 0.7491, 0.5165, 0.687, 0.5165, 0.687, 0.7335, 0.7509, 0.7335, 0.687, 0.5165, 0.563, 0.5165, 0.563, 0.7335, 0.687, 0.7335, 0.563, 0.5165, 0.5245, 0.5165, 0.5245, 0.7335, 0.563, 0.7335, 0.5245, 0.01655, 0.5245, 0.2335, 0.5245, 0.2335, 0.5245, 0.01655, 0.687, 0.7335, 0.7509, 0.7335, 0.7509, 0.7335, 0.687, 0.7335, 0.687, 0.5165, 0.563, 0.5165, 0.563, 0.5165, 0.687, 0.5165, 0.7509, 0.7335, 0.875, 0.7335, 0.875, 0.7335, 0.7509, 0.7335, 0.563, 0.7335, 0.687, 0.7335, 0.687, 0.7335, 0.563, 0.7335, 0.875, 0.5165, 0.7491, 0.5165, 0.7491, 0.5165, 0.875, 0.5165, 0.563, 0.5165, 0.5245, 0.5165, 0.5245, 0.5165, 0.563, 0.5165, 0.625, 0.01655, 0.563, 0.01655, 0.563, 0.01655, 0.625, 0.01655, 0.5936, 0.8192, 0.6087, 0.8757, 0.625, 0.8759, 0.6084, 0.812, 0.6087, 0.8757, 0.5936, 0.931, 0.6084, 0.938, 0.625, 0.8759, 0.5936, 0.3192, 0.6087, 0.3757, 0.625, 0.3759, 0.6084, 0.312, 0.5936, 0.931, 0.5484, 0.9717, 0.563, 0.9834, 0.6084, 0.938, 0.5484, 0.2783, 0.5936, 0.3192, 0.6084, 0.312, 0.563, 0.2666, 0.5484, 0.9717, 0.5211, 0.9795, 0.5009, 1.0, 0.563, 0.9834, 0.5211, 0.2705, 0.5484, 0.2783, 0.563, 0.2666, 0.5009, 0.25, 0.5936, 0.431, 0.5484, 0.4717, 0.563, 0.4834, 0.6084, 0.438, 0.5484, 0.7783, 0.5936, 0.8192, 0.6084, 0.812, 0.563, 0.7666, 0.5484, 0.4717, 0.5211, 0.4795, 0.5009, 0.5, 0.563, 0.4834, 0.5211, 0.7705, 0.5484, 0.7783, 0.563, 0.7666, 0.5009, 0.75, 0.6087, 0.3757, 0.5936, 0.431, 0.6084, 0.438, 0.625, 0.3759, 0.5211, 0.9795, 0.5211, 0.7705, 0.5009, 0.75, 0.5009, 1.0, 0.5211, 0.4795, 0.5211, 0.2705, 0.5009, 0.25, 0.5009, 0.5, 0.5211, 0.2705, 0.5211, 0.4795, 0.5484, 0.4717, 0.5936, 0.431, 0.6087, 0.3757, 0.5936, 0.3192, 0.5484, 0.2783, 0.5211, 0.7705, 0.5211, 0.9795, 0.5484, 0.9717, 0.5936, 0.931, 0.6087, 0.8757, 0.5936, 0.8192, 0.5484, 0.7783, 0.5936, 0.431, 0.6087, 0.3757, 0.6087, 0.3757, 0.5936, 0.431, 0.5936, 0.3192, 0.5484, 0.2783, 0.5484, 0.2783, 0.5936, 0.3192, 0.5211, 0.7705, 0.5211, 0.9795, 0.5211, 0.9795, 0.5211, 0.7705, 0.5211, 0.9795, 0.5484, 0.9717, 0.5484, 0.9717, 0.5211, 0.9795, 0.5211, 0.2705, 0.5211, 0.4795, 0.5211, 0.4795, 0.5211, 0.2705, 0.5484, 0.2783, 0.5211, 0.2705, 0.5211, 0.2705, 0.5484, 0.2783, 0.5484, 0.4717, 0.5936, 0.431, 0.5936, 0.431, 0.5484, 0.4717, 0.6087, 0.8757, 0.5936, 0.8192, 0.5936, 0.8192, 0.6087, 0.8757, 0.5936, 0.8192, 0.5484, 0.7783, 0.5484, 0.7783, 0.5936, 0.8192, 0.5936, 0.931, 0.6087, 0.8757, 0.6087, 0.8757, 0.5936, 0.931, 0.5211, 0.4795, 0.5484, 0.4717, 0.5484, 0.4717, 0.5211, 0.4795, 0.6087, 0.3757, 0.5936, 0.3192, 0.5936, 0.3192, 0.6087, 0.3757])
me_cube_005.materials.append(mat_wood)
me_cube_005.materials.append(mat_verschluss)
me_cube_005.materials.append(mat_metall_verstr_rkung)
me_cube_005.materials.append(mat_wood_2_001)
me_cube_005.update()

# ---- objects
ob_unter = bpy.data.objects.new('unter', me_cube_002)
ob_ober = bpy.data.objects.new('Ober', me_cube_005)

# ---- transforms, parenting, visibility, modifiers, constraints
ob_unter.location = (0.0, 0.0, 0.0)
ob_unter.scale = (1.29, 2.935, 1.521)
ob_ober.location = (-1.282, 0.0, -0.495)
ob_ober.rotation_euler = (-0.0, -0.5667, -0.0)
ob_ober.scale = (1.29, -0.3187, 1.521)
_m = ob_ober.modifiers.new('Smooth by Angle', 'NODES')
_m.node_group = ng_smooth_by_angle
_gi = [s.identifier for s in ng_smooth_by_angle.interface.items_tree if s.item_type == 'SOCKET' and s.in_out == 'INPUT']
_m[_gi[1]] = 0.5585  # Angle
_m.use_pin_to_last = True
_m.show_group_selector = False

# ---- collection membership
col_collection.objects.link(ob_unter)
col_collection.objects.link(ob_ober)

# ---- scene / render settings (as saved in the file)
scene.frame_start = 0; scene.frame_end = 30; scene.frame_set(10)
scene.render.engine = 'BLENDER_EEVEE_NEXT'
bpy.context.view_layer.update()

# ---- added for rendering (the .blend has no active camera and no usable light): camera, sun
cam_auto = bpy.data.cameras.new('AutoCamera')
cam_auto.lens = 50.0
cam_auto.sensor_width = 36.0
cam_auto.clip_end = 1000.0
ob_auto_camera = bpy.data.objects.new('AutoCamera', cam_auto)
scene.collection.objects.link(ob_auto_camera)
ob_auto_camera.location = (7.38708, -9.46376, 6.44688)
ob_auto_camera.rotation_euler = (1.09748, -7.21219e-08, 0.694738)
scene.camera = ob_auto_camera
light_auto_sun = bpy.data.lights.new('AutoSun', 'SUN')
light_auto_sun.energy = 3.0
light_auto_sun.angle = 0.0523599
ob_auto_sun = bpy.data.objects.new('AutoSun', light_auto_sun)
scene.collection.objects.link(ob_auto_sun)
ob_auto_sun.rotation_euler = (0.872665, 0.174533, 0.523599)
bpy.context.view_layer.update()
